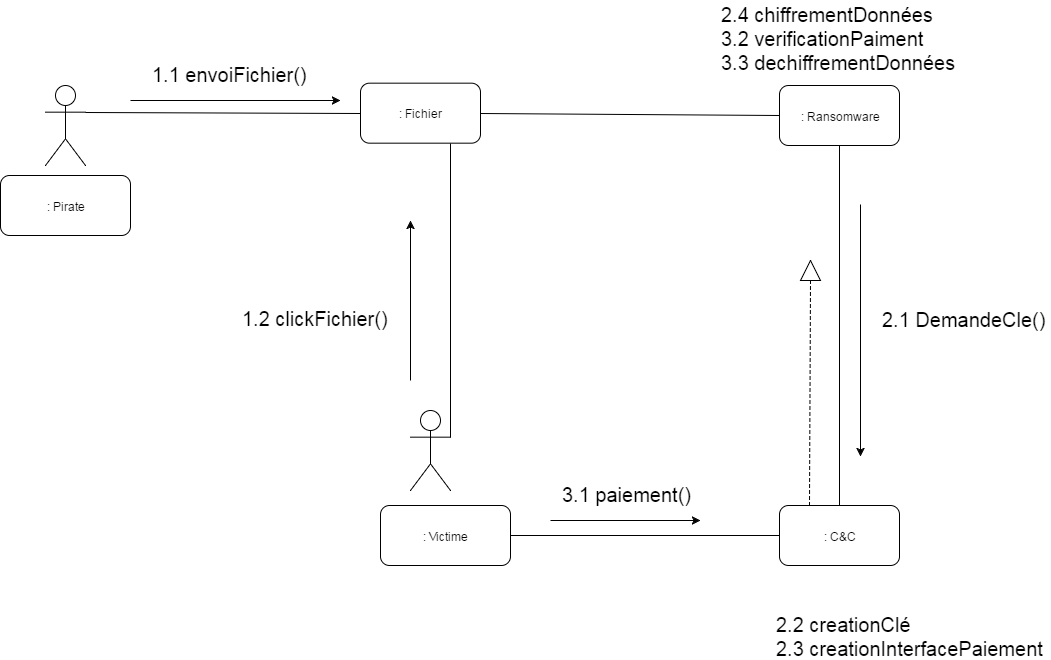

The diagram above was exported from draw.io. Its source (the exported page's mxGraphModel, read from the mxfile embedded in the PNG):
<mxGraphModel dx="1639" dy="1266" grid="1" gridSize="10" guides="1" tooltips="1" connect="1" arrows="1" fold="1" page="0" pageScale="1.5" pageWidth="826" pageHeight="1169" background="#ffffff" math="0" shadow="0">
  <root>
    <mxCell id="0" style=";html=1;" />
    <mxCell id="1" style=";html=1;" parent="0" />
    <mxCell id="90" value="" style="shape=umlActor;verticalLabelPosition=bottom;verticalAlign=top;fillColor=#FFFFFF;strokeColor=#000000;fontStyle=3;fontSize=18;fontFamily=Helvetica;strokeWidth=1;html=1;gradientColor=none;" parent="1" vertex="1">
      <mxGeometry x="440" y="390" width="40" height="80" as="geometry" />
    </mxCell>
    <mxCell id="165" value=": Victime" style="rounded=1;whiteSpace=wrap;html=1;fillColor=none;" vertex="1" parent="1">
      <mxGeometry x="410" y="485" width="130" height="60" as="geometry" />
    </mxCell>
    <mxCell id="167" value=": Fichier" style="rounded=1;whiteSpace=wrap;html=1;fillColor=none;" vertex="1" parent="1">
      <mxGeometry x="390" y="62.66668701171875" width="120" height="60" as="geometry" />
    </mxCell>
    <mxCell id="172" value="" style="endArrow=none;html=1;entryX=0.75;entryY=1;exitX=1;exitY=0.3333333333333333;exitPerimeter=0;" edge="1" parent="1" source="90" target="167">
      <mxGeometry width="50" height="50" relative="1" as="geometry">
        <mxPoint x="220" y="168" as="sourcePoint" />
        <mxPoint x="270" y="118" as="targetPoint" />
      </mxGeometry>
    </mxCell>
    <mxCell id="176" value=": Ransomware" style="rounded=1;whiteSpace=wrap;html=1;fillColor=none;" vertex="1" parent="1">
      <mxGeometry x="809" y="65" width="120" height="60" as="geometry" />
    </mxCell>
    <mxCell id="177" value=": C&amp;amp;C" style="rounded=1;whiteSpace=wrap;html=1;fillColor=none;" vertex="1" parent="1">
      <mxGeometry x="809" y="485" width="120" height="60" as="geometry" />
    </mxCell>
    <mxCell id="178" value="" style="endArrow=none;html=1;entryX=0.5;entryY=0;exitX=0.5;exitY=1;" edge="1" parent="1" source="176" target="177">
      <mxGeometry width="50" height="50" relative="1" as="geometry">
        <mxPoint x="60" y="420" as="sourcePoint" />
        <mxPoint x="110" y="370" as="targetPoint" />
      </mxGeometry>
    </mxCell>
    <mxCell id="180" value="" style="endArrow=none;dashed=1;html=1;entryX=0.25;entryY=0;exitX=0;exitY=0.5;" edge="1" parent="1" source="216" target="177">
      <mxGeometry width="50" height="50" relative="1" as="geometry">
        <mxPoint x="810" y="300" as="sourcePoint" />
        <mxPoint x="110" y="440" as="targetPoint" />
      </mxGeometry>
    </mxCell>
    <mxCell id="183" value="" style="shape=umlActor;verticalLabelPosition=bottom;verticalAlign=top;fillColor=#FFFFFF;strokeColor=#000000;fontStyle=3;fontSize=18;fontFamily=Helvetica;strokeWidth=1;html=1;gradientColor=none;" vertex="1" parent="1">
      <mxGeometry x="75" y="65" width="40" height="80" as="geometry" />
    </mxCell>
    <mxCell id="184" value=": Pirate" style="rounded=1;whiteSpace=wrap;html=1;fillColor=none;" vertex="1" parent="1">
      <mxGeometry x="30" y="155" width="130" height="60" as="geometry" />
    </mxCell>
    <mxCell id="186" value="" style="endArrow=none;html=1;entryX=0;entryY=0.5;exitX=1;exitY=0.3333333333333333;exitPerimeter=0;" edge="1" parent="1" source="183" target="167">
      <mxGeometry width="50" height="50" relative="1" as="geometry">
        <mxPoint x="149" y="-200" as="sourcePoint" />
        <mxPoint x="110" y="370" as="targetPoint" />
      </mxGeometry>
    </mxCell>
    <mxCell id="187" value="" style="endArrow=classic;html=1;" edge="1" parent="1">
      <mxGeometry width="50" height="50" relative="1" as="geometry">
        <mxPoint x="160" y="80" as="sourcePoint" />
        <mxPoint x="370" y="80" as="targetPoint" />
      </mxGeometry>
    </mxCell>
    <mxCell id="190" value="&lt;font style=&quot;font-size: 20px&quot;&gt;1.1 envoiFichier()&lt;/font&gt;" style="text;html=1;resizable=0;points=[];autosize=1;align=left;verticalAlign=top;spacingTop=-4;" vertex="1" parent="1">
      <mxGeometry x="180" y="40" width="170" height="20" as="geometry" />
    </mxCell>
    <mxCell id="192" value="" style="endArrow=classic;html=1;" edge="1" parent="1">
      <mxGeometry width="50" height="50" relative="1" as="geometry">
        <mxPoint x="440" y="360" as="sourcePoint" />
        <mxPoint x="440" y="200" as="targetPoint" />
      </mxGeometry>
    </mxCell>
    <mxCell id="194" value="&lt;span style=&quot;font-size: 20px&quot;&gt;1.2 clickFichier()&lt;/span&gt;" style="text;html=1;" vertex="1" parent="1">
      <mxGeometry x="270" y="280" width="110" height="30" as="geometry" />
    </mxCell>
    <mxCell id="196" value="" style="endArrow=classic;html=1;" edge="1" parent="1">
      <mxGeometry width="50" height="50" relative="1" as="geometry">
        <mxPoint x="890" y="184" as="sourcePoint" />
        <mxPoint x="890" y="436" as="targetPoint" />
      </mxGeometry>
    </mxCell>
    <mxCell id="197" value="&lt;span&gt;&lt;font style=&quot;font-size: 20px&quot;&gt;2.1 DemandeCle()&lt;/font&gt;&lt;/span&gt;" style="text;html=1;resizable=0;points=[];autosize=1;align=left;verticalAlign=top;spacingTop=-4;" vertex="1" parent="1">
      <mxGeometry x="910" y="285" width="170" height="20" as="geometry" />
    </mxCell>
    <mxCell id="199" value="&lt;font style=&quot;font-size: 20px&quot;&gt;2.4 chiffrementDonnées&lt;/font&gt;&lt;div&gt;&lt;font style=&quot;font-size: 20px&quot;&gt;3.2 verificationPaiment&lt;/font&gt;&lt;/div&gt;&lt;div&gt;&lt;font style=&quot;font-size: 20px&quot;&gt;3.3 dechiffrementDonnées&lt;/font&gt;&lt;/div&gt;" style="text;html=1;resizable=0;points=[];autosize=1;align=left;verticalAlign=top;spacingTop=-4;" vertex="1" parent="1">
      <mxGeometry x="749" y="-20" width="240" height="50" as="geometry" />
    </mxCell>
    <mxCell id="200" value="&lt;font style=&quot;font-size: 20px&quot;&gt;2.2 creationClé&lt;/font&gt;&lt;div&gt;&lt;font style=&quot;font-size: 20px&quot;&gt;2.3 creationInterfacePaiement&lt;/font&gt;&lt;/div&gt;" style="text;html=1;resizable=0;points=[];autosize=1;align=left;verticalAlign=top;spacingTop=-4;" vertex="1" parent="1">
      <mxGeometry x="804" y="590" width="270" height="30" as="geometry" />
    </mxCell>
    <mxCell id="201" value="" style="endArrow=none;html=1;entryX=0;entryY=0.5;exitX=1;exitY=0.5;" edge="1" parent="1" source="167" target="176">
      <mxGeometry width="50" height="50" relative="1" as="geometry">
        <mxPoint x="-190" y="520" as="sourcePoint" />
        <mxPoint x="-140" y="470" as="targetPoint" />
      </mxGeometry>
    </mxCell>
    <mxCell id="207" value="" style="endArrow=none;html=1;entryX=0;entryY=0.5;exitX=1;exitY=0.5;" edge="1" parent="1" source="165" target="177">
      <mxGeometry width="50" height="50" relative="1" as="geometry">
        <mxPoint x="10" y="500" as="sourcePoint" />
        <mxPoint x="60" y="450" as="targetPoint" />
      </mxGeometry>
    </mxCell>
    <mxCell id="208" value="" style="endArrow=classic;html=1;" edge="1" parent="1">
      <mxGeometry width="50" height="50" relative="1" as="geometry">
        <mxPoint x="580" y="500" as="sourcePoint" />
        <mxPoint x="730" y="500" as="targetPoint" />
      </mxGeometry>
    </mxCell>
    <mxCell id="211" value="&lt;font style=&quot;font-size: 20px&quot;&gt;3.1 paiement()&lt;/font&gt;" style="text;html=1;resizable=0;points=[];autosize=1;align=left;verticalAlign=top;spacingTop=-4;" vertex="1" parent="1">
      <mxGeometry x="590" y="460" width="140" height="20" as="geometry" />
    </mxCell>
    <mxCell id="216" value="" style="triangle;whiteSpace=wrap;html=1;fillColor=none;rotation=-90;" vertex="1" parent="1">
      <mxGeometry x="830" y="240" width="20" height="20" as="geometry" />
    </mxCell>
  </root>
</mxGraphModel>